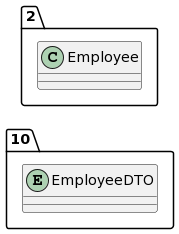

The diagram above was rendered by PlantUML. Its source (embedded in the PNG):
@startuml
allow_mixing
left to right direction
package "10"{
entity EmployeeDTO

}
package "2"{
class Employee
}
@enduml